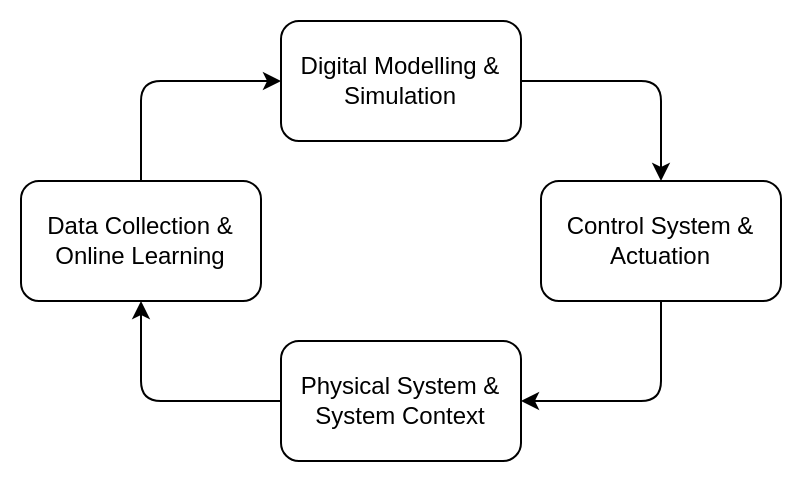

The diagram above was exported from draw.io. Its source (the exported page's mxGraphModel, read from the mxfile embedded in the PNG):
<mxGraphModel dx="605" dy="459" grid="1" gridSize="10" guides="1" tooltips="1" connect="1" arrows="1" fold="1" page="1" pageScale="1" pageWidth="850" pageHeight="1100" math="0" shadow="0">
  <root>
    <mxCell id="0" />
    <mxCell id="1" parent="0" />
    <mxCell id="11" value="" style="rounded=0;whiteSpace=wrap;html=1;strokeColor=none;" parent="1" vertex="1">
      <mxGeometry x="220" y="190" width="400" height="240" as="geometry" />
    </mxCell>
    <mxCell id="7" style="edgeStyle=none;html=1;entryX=0.5;entryY=0;entryDx=0;entryDy=0;exitX=1;exitY=0.5;exitDx=0;exitDy=0;" parent="1" source="2" target="5" edge="1">
      <mxGeometry relative="1" as="geometry">
        <Array as="points">
          <mxPoint x="550" y="230" />
        </Array>
      </mxGeometry>
    </mxCell>
    <mxCell id="2" value="Digital Modelling &amp;amp; Simulation" style="rounded=1;whiteSpace=wrap;html=1;" parent="1" vertex="1">
      <mxGeometry x="360" y="200" width="120" height="60" as="geometry" />
    </mxCell>
    <mxCell id="9" style="edgeStyle=none;html=1;exitX=0;exitY=0.5;exitDx=0;exitDy=0;entryX=0.5;entryY=1;entryDx=0;entryDy=0;" parent="1" source="3" target="4" edge="1">
      <mxGeometry relative="1" as="geometry">
        <Array as="points">
          <mxPoint x="290" y="390" />
        </Array>
      </mxGeometry>
    </mxCell>
    <mxCell id="3" value="Physical System &amp;amp; System Context" style="rounded=1;whiteSpace=wrap;html=1;" parent="1" vertex="1">
      <mxGeometry x="360" y="360" width="120" height="60" as="geometry" />
    </mxCell>
    <mxCell id="6" style="edgeStyle=none;html=1;entryX=0;entryY=0.5;entryDx=0;entryDy=0;" parent="1" source="4" target="2" edge="1">
      <mxGeometry relative="1" as="geometry">
        <Array as="points">
          <mxPoint x="290" y="230" />
        </Array>
      </mxGeometry>
    </mxCell>
    <mxCell id="4" value="Data Collection &amp;amp; Online Learning" style="rounded=1;whiteSpace=wrap;html=1;" parent="1" vertex="1">
      <mxGeometry x="230" y="280" width="120" height="60" as="geometry" />
    </mxCell>
    <mxCell id="8" style="edgeStyle=none;html=1;entryX=1;entryY=0.5;entryDx=0;entryDy=0;exitX=0.5;exitY=1;exitDx=0;exitDy=0;" parent="1" source="5" target="3" edge="1">
      <mxGeometry relative="1" as="geometry">
        <mxPoint x="550" y="353" as="sourcePoint" />
        <Array as="points">
          <mxPoint x="550" y="390" />
        </Array>
      </mxGeometry>
    </mxCell>
    <mxCell id="5" value="Control System &amp;amp; Actuation" style="rounded=1;whiteSpace=wrap;html=1;" parent="1" vertex="1">
      <mxGeometry x="490" y="280" width="120" height="60" as="geometry" />
    </mxCell>
  </root>
</mxGraphModel>